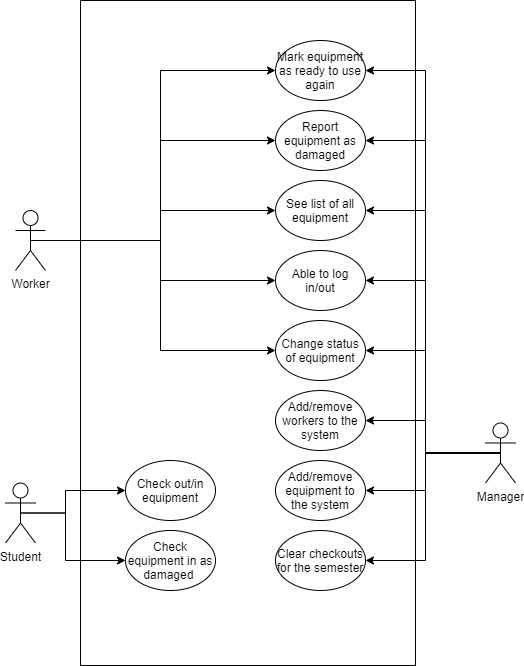

The diagram above was exported from draw.io. Its source (the exported page's mxGraphModel, read from the mxfile embedded in the PNG):
<mxGraphModel dx="700" dy="788" grid="1" gridSize="10" guides="1" tooltips="1" connect="1" arrows="1" fold="1" page="1" pageScale="1" pageWidth="850" pageHeight="1100" math="0" shadow="0">
  <root>
    <mxCell id="0" />
    <mxCell id="1" parent="0" />
    <mxCell id="itSC66hsBNetoZVheIVE-6" value="" style="rounded=0;whiteSpace=wrap;html=1;rotation=90;" parent="1" vertex="1">
      <mxGeometry x="-30" y="255" width="665" height="335" as="geometry" />
    </mxCell>
    <mxCell id="BtrdzsreEPpzz_cK-5KI-14" style="edgeStyle=orthogonalEdgeStyle;rounded=0;orthogonalLoop=1;jettySize=auto;html=1;exitX=0.5;exitY=0.5;exitDx=0;exitDy=0;exitPerimeter=0;entryX=1;entryY=0.5;entryDx=0;entryDy=0;" edge="1" parent="1" source="itSC66hsBNetoZVheIVE-1" target="BtrdzsreEPpzz_cK-5KI-13">
      <mxGeometry relative="1" as="geometry" />
    </mxCell>
    <mxCell id="BtrdzsreEPpzz_cK-5KI-15" style="edgeStyle=orthogonalEdgeStyle;rounded=0;orthogonalLoop=1;jettySize=auto;html=1;exitX=0.5;exitY=0.5;exitDx=0;exitDy=0;exitPerimeter=0;entryX=1;entryY=0.5;entryDx=0;entryDy=0;" edge="1" parent="1" source="itSC66hsBNetoZVheIVE-1" target="BtrdzsreEPpzz_cK-5KI-12">
      <mxGeometry relative="1" as="geometry" />
    </mxCell>
    <mxCell id="BtrdzsreEPpzz_cK-5KI-16" style="edgeStyle=orthogonalEdgeStyle;rounded=0;orthogonalLoop=1;jettySize=auto;html=1;exitX=0.5;exitY=0.5;exitDx=0;exitDy=0;exitPerimeter=0;entryX=1;entryY=0.5;entryDx=0;entryDy=0;" edge="1" parent="1" source="itSC66hsBNetoZVheIVE-1" target="BtrdzsreEPpzz_cK-5KI-11">
      <mxGeometry relative="1" as="geometry" />
    </mxCell>
    <mxCell id="BtrdzsreEPpzz_cK-5KI-17" style="edgeStyle=orthogonalEdgeStyle;rounded=0;orthogonalLoop=1;jettySize=auto;html=1;exitX=0.5;exitY=0.5;exitDx=0;exitDy=0;exitPerimeter=0;entryX=1;entryY=0.5;entryDx=0;entryDy=0;" edge="1" parent="1" source="itSC66hsBNetoZVheIVE-1" target="BtrdzsreEPpzz_cK-5KI-9">
      <mxGeometry relative="1" as="geometry" />
    </mxCell>
    <mxCell id="BtrdzsreEPpzz_cK-5KI-18" style="edgeStyle=orthogonalEdgeStyle;rounded=0;orthogonalLoop=1;jettySize=auto;html=1;exitX=0.5;exitY=0.5;exitDx=0;exitDy=0;exitPerimeter=0;entryX=1;entryY=0.5;entryDx=0;entryDy=0;" edge="1" parent="1" source="itSC66hsBNetoZVheIVE-1" target="BtrdzsreEPpzz_cK-5KI-6">
      <mxGeometry relative="1" as="geometry" />
    </mxCell>
    <mxCell id="BtrdzsreEPpzz_cK-5KI-24" style="edgeStyle=orthogonalEdgeStyle;rounded=0;orthogonalLoop=1;jettySize=auto;html=1;exitX=0.5;exitY=0.5;exitDx=0;exitDy=0;exitPerimeter=0;entryX=1;entryY=0.5;entryDx=0;entryDy=0;" edge="1" parent="1" source="itSC66hsBNetoZVheIVE-1" target="BtrdzsreEPpzz_cK-5KI-5">
      <mxGeometry relative="1" as="geometry" />
    </mxCell>
    <mxCell id="BtrdzsreEPpzz_cK-5KI-25" style="edgeStyle=orthogonalEdgeStyle;rounded=0;orthogonalLoop=1;jettySize=auto;html=1;exitX=0.5;exitY=0.5;exitDx=0;exitDy=0;exitPerimeter=0;entryX=1;entryY=0.5;entryDx=0;entryDy=0;" edge="1" parent="1" source="itSC66hsBNetoZVheIVE-1" target="BtrdzsreEPpzz_cK-5KI-4">
      <mxGeometry relative="1" as="geometry" />
    </mxCell>
    <mxCell id="BtrdzsreEPpzz_cK-5KI-26" style="edgeStyle=orthogonalEdgeStyle;rounded=0;orthogonalLoop=1;jettySize=auto;html=1;exitX=0.5;exitY=0.5;exitDx=0;exitDy=0;exitPerimeter=0;entryX=1;entryY=0.5;entryDx=0;entryDy=0;" edge="1" parent="1" source="itSC66hsBNetoZVheIVE-1" target="BtrdzsreEPpzz_cK-5KI-3">
      <mxGeometry relative="1" as="geometry" />
    </mxCell>
    <mxCell id="itSC66hsBNetoZVheIVE-1" value="Manager" style="shape=umlActor;verticalLabelPosition=bottom;verticalAlign=top;html=1;outlineConnect=0;" parent="1" vertex="1">
      <mxGeometry x="540" y="512.5" width="30" height="60" as="geometry" />
    </mxCell>
    <mxCell id="BtrdzsreEPpzz_cK-5KI-21" style="edgeStyle=orthogonalEdgeStyle;rounded=0;orthogonalLoop=1;jettySize=auto;html=1;exitX=0.5;exitY=0.5;exitDx=0;exitDy=0;exitPerimeter=0;entryX=0;entryY=0.5;entryDx=0;entryDy=0;" edge="1" parent="1" source="itSC66hsBNetoZVheIVE-2" target="BtrdzsreEPpzz_cK-5KI-6">
      <mxGeometry relative="1" as="geometry" />
    </mxCell>
    <mxCell id="BtrdzsreEPpzz_cK-5KI-22" style="edgeStyle=orthogonalEdgeStyle;rounded=0;orthogonalLoop=1;jettySize=auto;html=1;exitX=0.5;exitY=0.5;exitDx=0;exitDy=0;exitPerimeter=0;entryX=0;entryY=0.5;entryDx=0;entryDy=0;" edge="1" parent="1" source="itSC66hsBNetoZVheIVE-2" target="BtrdzsreEPpzz_cK-5KI-9">
      <mxGeometry relative="1" as="geometry" />
    </mxCell>
    <mxCell id="BtrdzsreEPpzz_cK-5KI-23" style="edgeStyle=orthogonalEdgeStyle;rounded=0;orthogonalLoop=1;jettySize=auto;html=1;exitX=0.5;exitY=0.5;exitDx=0;exitDy=0;exitPerimeter=0;" edge="1" parent="1" source="itSC66hsBNetoZVheIVE-2" target="BtrdzsreEPpzz_cK-5KI-5">
      <mxGeometry relative="1" as="geometry" />
    </mxCell>
    <mxCell id="BtrdzsreEPpzz_cK-5KI-27" style="edgeStyle=orthogonalEdgeStyle;rounded=0;orthogonalLoop=1;jettySize=auto;html=1;exitX=0.5;exitY=0.5;exitDx=0;exitDy=0;exitPerimeter=0;entryX=0;entryY=0.5;entryDx=0;entryDy=0;" edge="1" parent="1" source="itSC66hsBNetoZVheIVE-2" target="BtrdzsreEPpzz_cK-5KI-4">
      <mxGeometry relative="1" as="geometry" />
    </mxCell>
    <mxCell id="BtrdzsreEPpzz_cK-5KI-28" style="edgeStyle=orthogonalEdgeStyle;rounded=0;orthogonalLoop=1;jettySize=auto;html=1;exitX=0.5;exitY=0.5;exitDx=0;exitDy=0;exitPerimeter=0;entryX=0;entryY=0.5;entryDx=0;entryDy=0;" edge="1" parent="1" source="itSC66hsBNetoZVheIVE-2" target="BtrdzsreEPpzz_cK-5KI-3">
      <mxGeometry relative="1" as="geometry" />
    </mxCell>
    <mxCell id="itSC66hsBNetoZVheIVE-2" value="Worker" style="shape=umlActor;verticalLabelPosition=bottom;verticalAlign=top;html=1;outlineConnect=0;" parent="1" vertex="1">
      <mxGeometry x="70" y="300" width="30" height="60" as="geometry" />
    </mxCell>
    <mxCell id="BtrdzsreEPpzz_cK-5KI-19" value="" style="edgeStyle=orthogonalEdgeStyle;rounded=0;orthogonalLoop=1;jettySize=auto;html=1;exitX=0.5;exitY=0.5;exitDx=0;exitDy=0;exitPerimeter=0;" edge="1" parent="1" source="itSC66hsBNetoZVheIVE-3" target="BtrdzsreEPpzz_cK-5KI-8">
      <mxGeometry relative="1" as="geometry">
        <Array as="points">
          <mxPoint x="120" y="603" />
          <mxPoint x="120" y="650" />
        </Array>
      </mxGeometry>
    </mxCell>
    <mxCell id="BtrdzsreEPpzz_cK-5KI-20" style="edgeStyle=orthogonalEdgeStyle;rounded=0;orthogonalLoop=1;jettySize=auto;html=1;exitX=0.5;exitY=0.5;exitDx=0;exitDy=0;exitPerimeter=0;entryX=0;entryY=0.5;entryDx=0;entryDy=0;" edge="1" parent="1" source="itSC66hsBNetoZVheIVE-3" target="BtrdzsreEPpzz_cK-5KI-1">
      <mxGeometry relative="1" as="geometry">
        <Array as="points">
          <mxPoint x="120" y="603" />
          <mxPoint x="120" y="580" />
        </Array>
      </mxGeometry>
    </mxCell>
    <mxCell id="itSC66hsBNetoZVheIVE-3" value="Student" style="shape=umlActor;verticalLabelPosition=bottom;verticalAlign=top;html=1;outlineConnect=0;labelPosition=center;align=center;" parent="1" vertex="1">
      <mxGeometry x="60" y="572.5" width="30" height="60" as="geometry" />
    </mxCell>
    <mxCell id="BtrdzsreEPpzz_cK-5KI-1" value="Check out/in equipment" style="ellipse;whiteSpace=wrap;html=1;" vertex="1" parent="1">
      <mxGeometry x="180" y="550" width="90" height="60" as="geometry" />
    </mxCell>
    <mxCell id="BtrdzsreEPpzz_cK-5KI-3" value="Mark equipment as ready to use again" style="ellipse;whiteSpace=wrap;html=1;" vertex="1" parent="1">
      <mxGeometry x="330" y="130" width="90" height="60" as="geometry" />
    </mxCell>
    <mxCell id="BtrdzsreEPpzz_cK-5KI-4" value="Report equipment as damaged" style="ellipse;whiteSpace=wrap;html=1;" vertex="1" parent="1">
      <mxGeometry x="330" y="200" width="90" height="60" as="geometry" />
    </mxCell>
    <mxCell id="BtrdzsreEPpzz_cK-5KI-5" value="See list of all equipment" style="ellipse;whiteSpace=wrap;html=1;" vertex="1" parent="1">
      <mxGeometry x="330" y="270" width="90" height="60" as="geometry" />
    </mxCell>
    <mxCell id="BtrdzsreEPpzz_cK-5KI-6" value="Able to log in/out" style="ellipse;whiteSpace=wrap;html=1;" vertex="1" parent="1">
      <mxGeometry x="330" y="340" width="90" height="60" as="geometry" />
    </mxCell>
    <mxCell id="BtrdzsreEPpzz_cK-5KI-8" value="Check equipment in as damaged&amp;nbsp;" style="ellipse;whiteSpace=wrap;html=1;" vertex="1" parent="1">
      <mxGeometry x="180" y="620" width="90" height="60" as="geometry" />
    </mxCell>
    <mxCell id="BtrdzsreEPpzz_cK-5KI-9" value="Change status of equipment" style="ellipse;whiteSpace=wrap;html=1;" vertex="1" parent="1">
      <mxGeometry x="330" y="410" width="90" height="60" as="geometry" />
    </mxCell>
    <mxCell id="BtrdzsreEPpzz_cK-5KI-11" value="Add/remove workers to the system" style="ellipse;whiteSpace=wrap;html=1;" vertex="1" parent="1">
      <mxGeometry x="330" y="480" width="90" height="60" as="geometry" />
    </mxCell>
    <mxCell id="BtrdzsreEPpzz_cK-5KI-12" value="Add/remove equipment to the system" style="ellipse;whiteSpace=wrap;html=1;" vertex="1" parent="1">
      <mxGeometry x="330" y="550" width="90" height="60" as="geometry" />
    </mxCell>
    <mxCell id="BtrdzsreEPpzz_cK-5KI-13" value="Clear checkouts for the semester" style="ellipse;whiteSpace=wrap;html=1;" vertex="1" parent="1">
      <mxGeometry x="330" y="620" width="90" height="60" as="geometry" />
    </mxCell>
  </root>
</mxGraphModel>